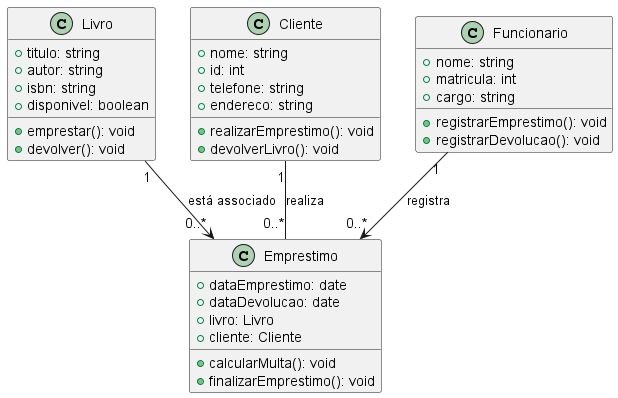

The diagram above was rendered by PlantUML. Its source (embedded in the PNG):
@startuml Diagrama de Classe - Biblioteca

class Livro {
    + titulo: string
    + autor: string
    + isbn: string
    + disponivel: boolean
    + emprestar(): void
    + devolver(): void
}

class Cliente {
    + nome: string
    + id: int
    + telefone: string
    + endereco: string
    + realizarEmprestimo(): void
    + devolverLivro(): void
}

class Emprestimo {
    + dataEmprestimo: date
    + dataDevolucao: date
    + livro: Livro
    + cliente: Cliente
    + calcularMulta(): void
    + finalizarEmprestimo(): void
}

class Funcionario {
    + nome: string
    + matricula: int
    + cargo: string
    + registrarEmprestimo(): void
    + registrarDevolucao(): void
}

' Relacionamentos
Cliente "1" -- "0..*" Emprestimo : realiza
Livro "1" --> "0..*" Emprestimo : está associado
Funcionario "1" --> "0..*" Emprestimo : registra

@enduml